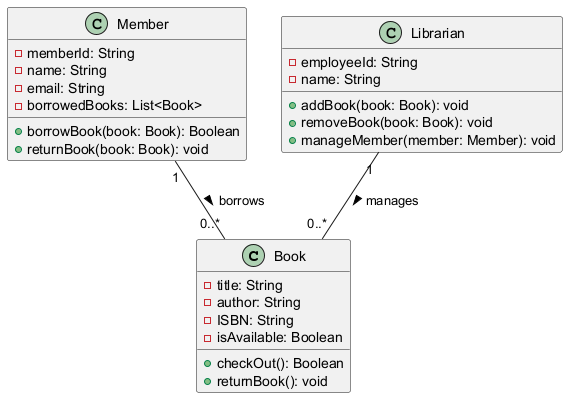

The diagram above was rendered by PlantUML. Its source (embedded in the PNG):
@startuml
class Book {
    - title: String
    - author: String
    - ISBN: String
    - isAvailable: Boolean
    + checkOut(): Boolean
    + returnBook(): void
}

class Member {
    - memberId: String
    - name: String
    - email: String
    - borrowedBooks: List<Book>
    + borrowBook(book: Book): Boolean
    + returnBook(book: Book): void
}

class Librarian {
    - employeeId: String
    - name: String
    + addBook(book: Book): void
    + removeBook(book: Book): void
    + manageMember(member: Member): void
}

Member "1" -- "0..*" Book : borrows >
Librarian "1" -- "0..*" Book : manages >
@enduml